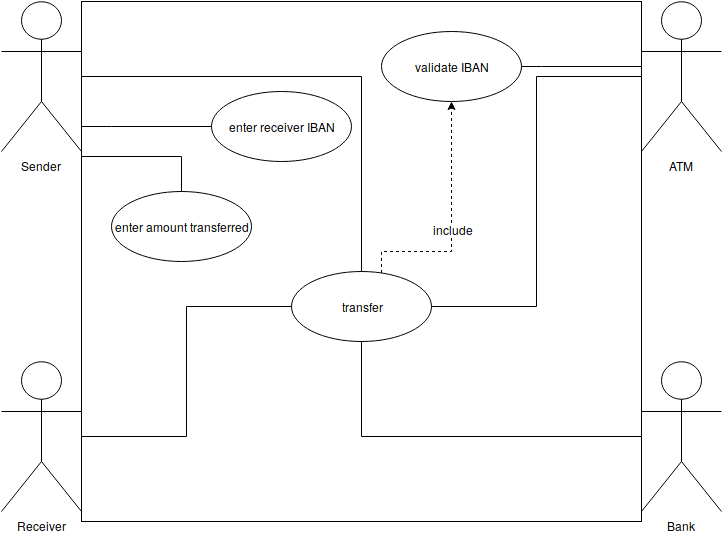

The diagram above was exported from draw.io. Its source (the exported page's mxGraphModel, read from the mxfile embedded in the PNG):
<mxGraphModel dx="1327" dy="755" grid="1" gridSize="10" guides="1" tooltips="1" connect="1" arrows="1" fold="1" page="1" pageScale="1" pageWidth="850" pageHeight="1100" math="0" shadow="0">
  <root>
    <mxCell id="0" />
    <mxCell id="1" parent="0" />
    <mxCell id="ICypA7NcpP1VpzJbT5WD-2" value="" style="html=1;fillColor=none;" vertex="1" parent="1">
      <mxGeometry x="120" y="40" width="560" height="520" as="geometry" />
    </mxCell>
    <mxCell id="ICypA7NcpP1VpzJbT5WD-4" value="" style="edgeStyle=orthogonalEdgeStyle;rounded=0;orthogonalLoop=1;jettySize=auto;html=1;endArrow=none;endFill=0;strokeColor=#000000;" edge="1" parent="1" source="664fxyd0Mp_UWQ-ufkIg-1" target="ICypA7NcpP1VpzJbT5WD-3">
      <mxGeometry relative="1" as="geometry">
        <Array as="points">
          <mxPoint x="150" y="165" />
          <mxPoint x="150" y="165" />
        </Array>
      </mxGeometry>
    </mxCell>
    <mxCell id="ICypA7NcpP1VpzJbT5WD-9" style="edgeStyle=orthogonalEdgeStyle;rounded=0;orthogonalLoop=1;jettySize=auto;html=1;endArrow=none;endFill=0;strokeColor=#000000;" edge="1" parent="1" source="664fxyd0Mp_UWQ-ufkIg-1" target="ICypA7NcpP1VpzJbT5WD-8">
      <mxGeometry relative="1" as="geometry">
        <Array as="points">
          <mxPoint x="120" y="195" />
          <mxPoint x="220" y="195" />
        </Array>
      </mxGeometry>
    </mxCell>
    <mxCell id="ICypA7NcpP1VpzJbT5WD-11" style="edgeStyle=orthogonalEdgeStyle;rounded=0;orthogonalLoop=1;jettySize=auto;html=1;endArrow=none;endFill=0;strokeColor=#000000;" edge="1" parent="1" source="664fxyd0Mp_UWQ-ufkIg-1" target="ICypA7NcpP1VpzJbT5WD-10">
      <mxGeometry relative="1" as="geometry" />
    </mxCell>
    <mxCell id="664fxyd0Mp_UWQ-ufkIg-1" value="&lt;div&gt;Sender&lt;/div&gt;" style="shape=umlActor;verticalLabelPosition=bottom;labelBackgroundColor=#ffffff;verticalAlign=top;html=1;outlineConnect=0;" parent="1" vertex="1">
      <mxGeometry x="40" y="40" width="80" height="150" as="geometry" />
    </mxCell>
    <mxCell id="ICypA7NcpP1VpzJbT5WD-14" style="edgeStyle=orthogonalEdgeStyle;rounded=0;orthogonalLoop=1;jettySize=auto;html=1;entryX=0;entryY=0.5;entryDx=0;entryDy=0;endArrow=none;endFill=0;strokeColor=#000000;" edge="1" parent="1" source="664fxyd0Mp_UWQ-ufkIg-2" target="ICypA7NcpP1VpzJbT5WD-10">
      <mxGeometry relative="1" as="geometry" />
    </mxCell>
    <mxCell id="664fxyd0Mp_UWQ-ufkIg-2" value="&lt;div&gt;Receiver&lt;/div&gt;" style="shape=umlActor;verticalLabelPosition=bottom;labelBackgroundColor=#ffffff;verticalAlign=top;html=1;outlineConnect=0;" parent="1" vertex="1">
      <mxGeometry x="40" y="400" width="80" height="150" as="geometry" />
    </mxCell>
    <mxCell id="ICypA7NcpP1VpzJbT5WD-13" style="edgeStyle=orthogonalEdgeStyle;rounded=0;orthogonalLoop=1;jettySize=auto;html=1;entryX=0.5;entryY=1;entryDx=0;entryDy=0;endArrow=none;endFill=0;strokeColor=#000000;" edge="1" parent="1" source="664fxyd0Mp_UWQ-ufkIg-3" target="ICypA7NcpP1VpzJbT5WD-10">
      <mxGeometry relative="1" as="geometry" />
    </mxCell>
    <mxCell id="664fxyd0Mp_UWQ-ufkIg-3" value="&lt;div&gt;Bank&lt;/div&gt;" style="shape=umlActor;verticalLabelPosition=bottom;labelBackgroundColor=#ffffff;verticalAlign=top;html=1;outlineConnect=0;" parent="1" vertex="1">
      <mxGeometry x="680" y="400" width="80" height="150" as="geometry" />
    </mxCell>
    <mxCell id="ICypA7NcpP1VpzJbT5WD-7" value="" style="edgeStyle=orthogonalEdgeStyle;rounded=0;orthogonalLoop=1;jettySize=auto;html=1;endArrow=none;endFill=0;strokeColor=#000000;" edge="1" parent="1" source="664fxyd0Mp_UWQ-ufkIg-4" target="ICypA7NcpP1VpzJbT5WD-6">
      <mxGeometry relative="1" as="geometry">
        <Array as="points">
          <mxPoint x="580" y="105" />
          <mxPoint x="580" y="105" />
        </Array>
      </mxGeometry>
    </mxCell>
    <mxCell id="ICypA7NcpP1VpzJbT5WD-12" style="edgeStyle=orthogonalEdgeStyle;rounded=0;orthogonalLoop=1;jettySize=auto;html=1;entryX=1;entryY=0.5;entryDx=0;entryDy=0;endArrow=none;endFill=0;strokeColor=#000000;" edge="1" parent="1" source="664fxyd0Mp_UWQ-ufkIg-4" target="ICypA7NcpP1VpzJbT5WD-10">
      <mxGeometry relative="1" as="geometry" />
    </mxCell>
    <mxCell id="664fxyd0Mp_UWQ-ufkIg-4" value="ATM" style="shape=umlActor;verticalLabelPosition=bottom;labelBackgroundColor=#ffffff;verticalAlign=top;html=1;outlineConnect=0;" parent="1" vertex="1">
      <mxGeometry x="680" y="40" width="80" height="150" as="geometry" />
    </mxCell>
    <mxCell id="ICypA7NcpP1VpzJbT5WD-3" value="enter receiver IBAN" style="ellipse;whiteSpace=wrap;html=1;fillColor=none;" vertex="1" parent="1">
      <mxGeometry x="250" y="130" width="140" height="70" as="geometry" />
    </mxCell>
    <mxCell id="ICypA7NcpP1VpzJbT5WD-6" value="validate IBAN" style="ellipse;whiteSpace=wrap;html=1;fillColor=none;" vertex="1" parent="1">
      <mxGeometry x="420" y="70" width="140" height="70" as="geometry" />
    </mxCell>
    <mxCell id="ICypA7NcpP1VpzJbT5WD-8" value="enter amount transferred" style="ellipse;whiteSpace=wrap;html=1;fillColor=none;" vertex="1" parent="1">
      <mxGeometry x="150" y="230" width="140" height="70" as="geometry" />
    </mxCell>
    <mxCell id="ICypA7NcpP1VpzJbT5WD-15" style="edgeStyle=orthogonalEdgeStyle;rounded=0;orthogonalLoop=1;jettySize=auto;html=1;endArrow=classic;endFill=1;strokeColor=#000000;dashed=1;" edge="1" parent="1" source="ICypA7NcpP1VpzJbT5WD-10" target="ICypA7NcpP1VpzJbT5WD-6">
      <mxGeometry relative="1" as="geometry">
        <Array as="points">
          <mxPoint x="420" y="290" />
          <mxPoint x="490" y="290" />
        </Array>
      </mxGeometry>
    </mxCell>
    <mxCell id="ICypA7NcpP1VpzJbT5WD-17" value="include" style="text;html=1;resizable=0;points=[];align=center;verticalAlign=middle;labelBackgroundColor=#ffffff;" vertex="1" connectable="0" parent="ICypA7NcpP1VpzJbT5WD-15">
      <mxGeometry x="-0.0519" y="-1" relative="1" as="geometry">
        <mxPoint as="offset" />
      </mxGeometry>
    </mxCell>
    <mxCell id="ICypA7NcpP1VpzJbT5WD-10" value="transfer" style="ellipse;whiteSpace=wrap;html=1;fillColor=none;" vertex="1" parent="1">
      <mxGeometry x="330" y="310" width="140" height="70" as="geometry" />
    </mxCell>
  </root>
</mxGraphModel>